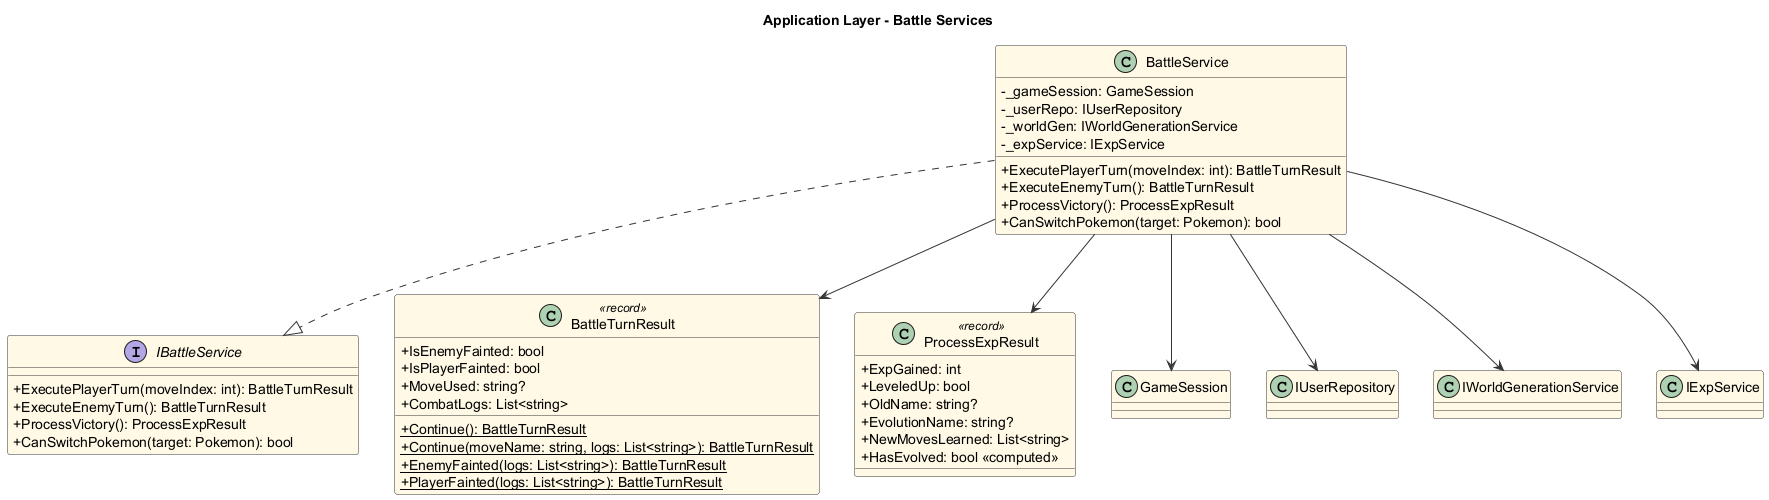

The diagram above was rendered by PlantUML. Its source (embedded in the PNG):
@startuml BattleServices
skinparam classAttributeIconSize 0
skinparam direction top to bottom
skinparam class {
  BackgroundColor #FFF9E6
  BorderColor #333333
  ArrowColor #333333
}

title Application Layer - Battle Services

interface IBattleService {
  + ExecutePlayerTurn(moveIndex: int): BattleTurnResult
  + ExecuteEnemyTurn(): BattleTurnResult
  + ProcessVictory(): ProcessExpResult
  + CanSwitchPokemon(target: Pokemon): bool
}

class BattleService {
  - _gameSession: GameSession
  - _userRepo: IUserRepository
  - _worldGen: IWorldGenerationService
  - _expService: IExpService
  + ExecutePlayerTurn(moveIndex: int): BattleTurnResult
  + ExecuteEnemyTurn(): BattleTurnResult
  + ProcessVictory(): ProcessExpResult
  + CanSwitchPokemon(target: Pokemon): bool
}

class BattleTurnResult <<record>> {
  + IsEnemyFainted: bool
  + IsPlayerFainted: bool
  + MoveUsed: string?
  + CombatLogs: List<string>
  + {static} Continue(): BattleTurnResult
  + {static} Continue(moveName: string, logs: List<string>): BattleTurnResult
  + {static} EnemyFainted(logs: List<string>): BattleTurnResult
  + {static} PlayerFainted(logs: List<string>): BattleTurnResult
}

class ProcessExpResult <<record>> {
  + ExpGained: int
  + LeveledUp: bool
  + OldName: string?
  + EvolutionName: string?
  + NewMovesLearned: List<string>
  + HasEvolved: bool <<computed>>
}

' Relationships
BattleService ..|> IBattleService
BattleService --> BattleTurnResult
BattleService --> ProcessExpResult
BattleService --> GameSession
BattleService --> IUserRepository
BattleService --> IWorldGenerationService
BattleService --> IExpService

@enduml